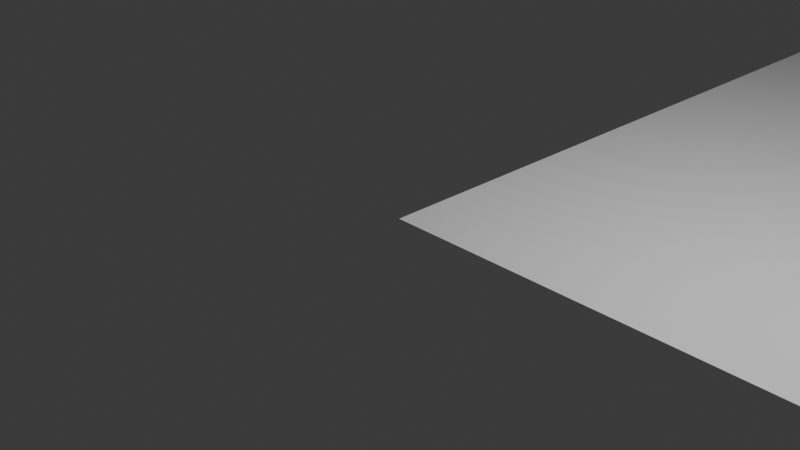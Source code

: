 # Source: Dormitory_wall.blend  (saved by Blender 4.5.90; exported with 4.5.12 LTS)
import bpy
from mathutils import Matrix  # noqa: F401  (used for matrix-valued properties, if any)

bpy.ops.wm.read_factory_settings(use_empty=True)
scene = bpy.context.scene
scene.name = 'Scene'

# ---- collections
col_collection = bpy.data.collections.new('Collection'); scene.collection.children.link(col_collection)

# ---- images (referenced by path relative to the original .blend; pixels are not part of the script)
import os
ASSET_DIR = os.environ.get("B2B_ASSET_DIR", "")  # directory of the original .blend (textures are referenced by path, not embedded)
HERE = os.path.dirname(os.path.abspath(__file__))  # packed textures are extracted next to this script under _unpacked/

def load_image(name, relpath, width, height, colorspace="sRGB"):
    """Load a texture the original file referenced (path relative to the .blend, or extracted next to this script)."""
    p = next((c for c in (os.path.join(HERE, relpath), os.path.join(ASSET_DIR, relpath)) if relpath and os.path.exists(c)), "")
    if p:
        img = bpy.data.images.load(p, check_existing=True)
        img.name = name
    else:  # same state as the original file: an image datablock whose file is absent (Cycles renders it pink)
        img = bpy.data.images.new(name, width, height)
        img.source = "FILE"
        img.filepath = "//" + (relpath or name)
    img.colorspace_settings.name = colorspace
    return img
img_image_0 = load_image('Image_0', '_unpacked/Image_0.0eb63dde.jpg', 530, 530, 'sRGB')
img_image_1 = load_image('Image_1', '_unpacked/Image_1.87f66cc6.jpg', 150, 151, 'sRGB')
img_image_2 = load_image('Image_2', '_unpacked/Image_2.65ed0e14.jpg', 600, 600, 'sRGB')

# ---- materials (node trees are filled in below, after node groups)
mat_aluminum = bpy.data.materials.new('[Aluminum]')
mat_translucent_glass_safety = bpy.data.materials.new('[Translucent Glass Safety]')
mat_translucent_glass_safety.surface_render_method = 'BLENDED'
mat_translucent_glass_safety.blend_method = 'BLEND'
mat_steel_brushed_stainless = bpy.data.materials.new('[Steel Brushed Stainless]')

# ---- material node trees
mat_aluminum.use_nodes = True; mat_aluminum.node_tree.nodes.clear()
_N = mat_aluminum.node_tree.nodes; _L = mat_aluminum.node_tree.links
n0 = _N.new('ShaderNodeBsdfPrincipled'); n0.name = '原理化 BSDF'; n0.location = (10, 300)
n0.inputs[3].default_value = 1000.0
n0.inputs[14].default_value = (0.5, 0.5, 0.5, 1.0)
n1 = _N.new('ShaderNodeOutputMaterial'); n1.name = '材质输出'; n1.location = (300, 300)
n2 = _N.new('NodeFrame'); n2.name = '帧'; n2.location = (0, 0)
n2.label = 'Alpha Clip'
n2.width = 150
n3 = _N.new('ShaderNodeMath'); n3.name = '运算'; n3.location = (-340, -20)
n3.operation = 'SUBTRACT'
n3.inputs[0].default_value = 1.0
n4 = _N.new('ShaderNodeMath'); n4.name = '运算.001'; n4.location = (-540, -20)
n4.operation = 'LESS_THAN'
n5 = _N.new('ShaderNodeTexImage'); n5.name = '图像纹理'; n5.location = (-840, 210)
n5.label = 'DIFFUSE'
n5.image = img_image_0
n3.parent = n2
n4.parent = n2
_L.new(n0.outputs[0], n1.inputs[0])
_L.new(n3.outputs[0], n0.inputs[4])
_L.new(n4.outputs[0], n3.inputs[1])
_L.new(n5.outputs[0], n0.inputs[0])
_L.new(n5.outputs[1], n4.inputs[0])
n1.is_active_output = True
mat_translucent_glass_safety.use_nodes = True; mat_translucent_glass_safety.node_tree.nodes.clear()
_N = mat_translucent_glass_safety.node_tree.nodes; _L = mat_translucent_glass_safety.node_tree.links
n0 = _N.new('ShaderNodeBsdfPrincipled'); n0.name = '原理化 BSDF'; n0.location = (10, 300)
n0.inputs[3].default_value = 1000.0
n0.inputs[14].default_value = (0.5, 0.5, 0.5, 1.0)
n1 = _N.new('ShaderNodeOutputMaterial'); n1.name = '材质输出'; n1.location = (300, 300)
n2 = _N.new('ShaderNodeTexImage'); n2.name = '图像纹理'; n2.location = (-440, 210)
n2.label = 'DIFFUSE'
n2.image = img_image_1
_L.new(n0.outputs[0], n1.inputs[0])
_L.new(n2.outputs[0], n0.inputs[0])
_L.new(n2.outputs[1], n0.inputs[4])
n1.is_active_output = True
mat_steel_brushed_stainless.use_nodes = True; mat_steel_brushed_stainless.node_tree.nodes.clear()
_N = mat_steel_brushed_stainless.node_tree.nodes; _L = mat_steel_brushed_stainless.node_tree.links
n0 = _N.new('ShaderNodeBsdfPrincipled'); n0.name = '原理化 BSDF'; n0.location = (10, 300)
n0.inputs[3].default_value = 1000.0
n0.inputs[14].default_value = (0.5, 0.5, 0.5, 1.0)
n1 = _N.new('ShaderNodeOutputMaterial'); n1.name = '材质输出'; n1.location = (300, 300)
n2 = _N.new('NodeFrame'); n2.name = '帧'; n2.location = (0, 0)
n2.label = 'Alpha Clip'
n2.width = 150
n3 = _N.new('ShaderNodeMath'); n3.name = '运算'; n3.location = (-340, -20)
n3.operation = 'SUBTRACT'
n3.inputs[0].default_value = 1.0
n4 = _N.new('ShaderNodeMath'); n4.name = '运算.001'; n4.location = (-540, -20)
n4.operation = 'LESS_THAN'
n5 = _N.new('ShaderNodeTexImage'); n5.name = '图像纹理'; n5.location = (-840, 210)
n5.label = 'DIFFUSE'
n5.image = img_image_2
n3.parent = n2
n4.parent = n2
_L.new(n0.outputs[0], n1.inputs[0])
_L.new(n3.outputs[0], n0.inputs[4])
_L.new(n4.outputs[0], n3.inputs[1])
_L.new(n5.outputs[0], n0.inputs[0])
_L.new(n5.outputs[1], n4.inputs[0])
n1.is_active_output = True

# ---- world
world_world = bpy.data.worlds.new('World'); scene.world = world_world
world_world.use_nodes = True; world_world.node_tree.nodes.clear()
_N = world_world.node_tree.nodes; _L = world_world.node_tree.links
n0 = _N.new('ShaderNodeOutputWorld'); n0.name = 'World Output'; n0.location = (200, 100)
n1 = _N.new('ShaderNodeBackground'); n1.name = 'Background'; n1.location = (-200, 100)
n1.inputs[0].default_value = (0.05088, 0.05088, 0.05088, 1.0)
_L.new(n1.outputs[0], n0.inputs[0])
n0.is_active_output = True
world_world.color = (0.05088, 0.05088, 0.05088)
world_world.sun_shadow_jitter_overblur = 0.0

# ---- cameras
cam_camera = bpy.data.cameras.new('Camera')
cam_camera.clip_end = 100.0
cam_camera.ortho_scale = 7.314

# ---- lights
light_light = bpy.data.lights.new('Light', 'POINT')
light_light.energy = 1000.0
light_light.shadow_soft_size = 0.1

# ---- meshes
me_mesh_0 = bpy.data.meshes.new('Mesh_0')
me_mesh_0.from_pydata([(983.5, 0.0, 0.0), (0.0, 0.0, 566.5), (0.0, 0.0, 0.0), (983.5, 0.0, 566.5)], [], [(0, 1, 2), (1, 0, 3)])
me_mesh_0.update()
me_mesh_0.normals_split_custom_set([tuple(v) for v in zip(*[iter([0.0, -1.0, 0.0, 0.0, -1.0, 0.0, 0.0, -1.0, 0.0, 0.0, -1.0, 0.0, 0.0, -1.0, 0.0, 0.0, -1.0, 0.0])] * 3)])
me_mesh_1 = bpy.data.meshes.new('Mesh_1')
me_mesh_1.from_pydata([(0.7874, 0.0, 22.44), (3.15, 0.0, 24.8), (0.7874, 0.0, 62.2), (26.77, 0.0, 22.44), (24.41, 0.0, 24.8), (24.41, 0.0, 59.84), (3.15, 0.0, 59.84), (26.77, 0.0, 62.2), (0.0, 0.0, 0.0), (0.7874, 0.0, 0.7874), (0.0, 0.0, 62.99), (27.56, 0.0, 0.0), (26.77, 0.0, 0.7874), (26.77, 0.0, 21.65), (26.77, 0.0, 22.44), (26.77, 0.0, 62.2), (0.7874, 0.0, 62.2), (27.56, 0.0, 62.99), (0.7874, 0.0, 21.65), (0.7874, 0.0, 22.44), (0.7874, 0.0, 0.7874), (3.15, 0.0, 3.15), (0.7874, 0.0, 21.65), (26.77, 0.0, 0.7874), (24.41, 0.0, 3.15), (24.41, 0.0, 19.29), (3.15, 0.0, 19.29), (26.77, 0.0, 21.65)], [], [(0, 1, 2), (1, 0, 3), (1, 3, 4), (4, 3, 5), (2, 6, 7), (6, 2, 1), (7, 6, 5), (7, 5, 3), (8, 9, 10), (9, 8, 11), (9, 11, 12), (12, 11, 13), (13, 11, 14), (14, 11, 15), (10, 16, 17), (16, 10, 9), (16, 9, 18), (16, 18, 19), (17, 16, 15), (17, 15, 11), (13, 19, 18), (19, 13, 14), (20, 21, 22), (21, 20, 23), (21, 23, 24), (24, 23, 25), (22, 26, 27), (26, 22, 21), (27, 26, 25), (27, 25, 23)])
_uv = me_mesh_1.uv_layers.new(name='UVMap')
_uv.uv.foreach_set('vector', [0.01312, 0.374, 0.05249, 0.4134, 0.01312, 1.037, 0.05249, 0.4134, 0.01312, 0.374, 0.4462, 0.374, 0.05249, 0.4134, 0.4462, 0.374, 0.4068, 0.4134, 0.4068, 0.4134, 0.4462, 0.374, 0.4068, 0.9974, 0.01312, 1.037, 0.05249, 0.9974, 0.4462, 1.037, 0.05249, 0.9974, 0.01312, 1.037, 0.05249, 0.4134, 0.4462, 1.037, 0.05249, 0.9974, 0.4068, 0.9974, 0.4462, 1.037, 0.4068, 0.9974, 0.4462, 0.374, 0.0, 0.0, 0.01312, 0.01312, 0.0, 1.05, 0.01312, 0.01312, 0.0, 0.0, 0.4593, 0.0, 0.01312, 0.01312, 0.4593, 0.0, 0.4462, 0.01312, 0.4462, 0.01312, 0.4593, 0.0, 0.4462, 0.3609, 0.4462, 0.3609, 0.4593, 0.0, 0.4462, 0.374, 0.4462, 0.374, 0.4593, 0.0, 0.4462, 1.037, 0.0, 1.05, 0.01312, 1.037, 0.4593, 1.05, 0.01312, 1.037, 0.0, 1.05, 0.01312, 0.01312, 0.01312, 1.037, 0.01312, 0.01312, 0.01312, 0.3609, 0.01312, 1.037, 0.01312, 0.3609, 0.01312, 0.374, 0.4593, 1.05, 0.01312, 1.037, 0.4462, 1.037, 0.4593, 1.05, 0.4462, 1.037, 0.4593, 0.0, 0.4462, 0.3609, 0.01312, 0.374, 0.01312, 0.3609, 0.01312, 0.374, 0.4462, 0.3609, 0.4462, 0.374, 0.01312, 0.01312, 0.05249, 0.05249, 0.01312, 0.3609, 0.05249, 0.05249, 0.01312, 0.01312, 0.4462, 0.01312, 0.05249, 0.05249, 0.4462, 0.01312, 0.4068, 0.05249, 0.4068, 0.05249, 0.4462, 0.01312, 0.4068, 0.3215, 0.01312, 0.3609, 0.05249, 0.3215, 0.4462, 0.3609, 0.05249, 0.3215, 0.01312, 0.3609, 0.05249, 0.05249, 0.4462, 0.3609, 0.05249, 0.3215, 0.4068, 0.3215, 0.4462, 0.3609, 0.4068, 0.3215, 0.4462, 0.01312])
me_mesh_1.materials.append(mat_aluminum)
me_mesh_1.update()
me_mesh_1.normals_split_custom_set([tuple(v) for v in zip(*[iter([0.0, -1.0, 0.0, 0.0, -1.0, 0.0, 0.0, -1.0, 0.0, 0.0, -1.0, 0.0, 0.0, -1.0, 0.0, 0.0, -1.0, 0.0, 0.0, -1.0, 0.0, 0.0, -1.0, 0.0, 0.0, -1.0, 0.0, 0.0, -1.0, 0.0, 0.0, -1.0, 0.0, 0.0, -1.0, 0.0, 0.0, -1.0, 0.0, 0.0, -1.0, 0.0, 0.0, -1.0, 0.0, 0.0, -1.0, 0.0, 0.0, -1.0, 0.0, 0.0, -1.0, 0.0, 0.0, -1.0, 0.0, 0.0, -1.0, 0.0, 0.0, -1.0, 0.0, 0.0, -1.0, 0.0, 0.0, -1.0, 0.0, 0.0, -1.0, 0.0, 0.0, -1.0, 0.0, 0.0, -1.0, 0.0, 0.0, -1.0, 0.0, 0.0, -1.0, 0.0, 0.0, -1.0, 0.0, 0.0, -1.0, 0.0, 0.0, -1.0, 0.0, 0.0, -1.0, 0.0, 0.0, -1.0, 0.0, 0.0, -1.0, 0.0, 0.0, -1.0, 0.0, 0.0, -1.0, 0.0, 0.0, -1.0, 0.0, 0.0, -1.0, 0.0, 0.0, -1.0, 0.0, 0.0, -1.0, 0.0, 0.0, -1.0, 0.0, 0.0, -1.0, 0.0, 0.0, -1.0, 0.0, 0.0, -1.0, 0.0, 0.0, -1.0, 0.0, 0.0, -1.0, 0.0, 0.0, -1.0, 0.0, 0.0, -1.0, 0.0, 0.0, -1.0, 0.0, 0.0, -1.0, 0.0, 0.0, -1.0, 0.0, 0.0, -1.0, 0.0, 0.0, -1.0, 0.0, 0.0, -1.0, 0.0, 0.0, -1.0, 0.0, 0.0, -1.0, 0.0, 0.0, -1.0, 0.0, 0.0, -1.0, 0.0, 0.0, -1.0, 0.0, 0.0, -1.0, 0.0, 0.0, -1.0, 0.0, 0.0, -1.0, 0.0, 0.0, -1.0, 0.0, 0.0, -1.0, 0.0, 0.0, -1.0, 0.0, 0.0, -1.0, 0.0, 0.0, -1.0, 0.0, 0.0, -1.0, 0.0, 0.0, -1.0, 0.0, 0.0, -1.0, 0.0, 0.0, -1.0, 0.0, 0.0, -1.0, 0.0, 0.0, -1.0, 0.0, 0.0, -1.0, 0.0, 0.0, -1.0, 0.0, 0.0, -1.0, 0.0, 0.0, -1.0, 0.0, 0.0, -1.0, 0.0, 0.0, -1.0, 0.0, 0.0, -1.0, 0.0, 0.0, -1.0, 0.0, 0.0, -1.0, 0.0, 0.0, -1.0, 0.0, 0.0, -1.0, 0.0, 0.0, -1.0, 0.0, 0.0, -1.0, 0.0, 0.0, -1.0, 0.0, 0.0, -1.0, 0.0, 0.0, -1.0, 0.0, 0.0, -1.0, 0.0])] * 3)])
me_mesh_2 = bpy.data.meshes.new('Mesh_2')
me_mesh_2.from_pydata([(24.41, 0.0, 24.8), (3.15, 0.0, 59.84), (3.15, 0.0, 24.8), (24.41, 0.0, 59.84), (24.41, 0.0, 3.15), (3.15, 0.0, 19.29), (3.15, 0.0, 3.15), (24.41, 0.0, 19.29)], [], [(0, 1, 2), (1, 0, 3), (4, 5, 6), (5, 4, 7)])
_uv = me_mesh_2.uv_layers.new(name='UVMap')
_uv.uv.foreach_set('vector', [4.068, 4.134, 0.5249, 9.974, 0.5249, 4.134, 0.5249, 9.974, 4.068, 4.134, 4.068, 9.974, 4.068, 0.5249, 0.5249, 3.215, 0.5249, 0.5249, 0.5249, 3.215, 4.068, 0.5249, 4.068, 3.215])
me_mesh_2.materials.append(mat_translucent_glass_safety)
me_mesh_2.update()
me_mesh_2.normals_split_custom_set([tuple(v) for v in zip(*[iter([0.0, -1.0, 0.0, 0.0, -1.0, 0.0, 0.0, -1.0, 0.0, 0.0, -1.0, 0.0, 0.0, -1.0, 0.0, 0.0, -1.0, 0.0, 0.0, -1.0, 0.0, 0.0, -1.0, 0.0, 0.0, -1.0, 0.0, 0.0, -1.0, 0.0, 0.0, -1.0, 0.0, 0.0, -1.0, 0.0])] * 3)])
me_mesh_3 = bpy.data.meshes.new('Mesh_3')
me_mesh_3.from_pydata([(27.95, -3.937, 0.0), (2.362, -1.181, 0.0), (27.95, -1.181, 0.0), (2.362, -3.937, 0.0), (27.95, -83.07, 0.0), (2.362, -83.07, 0.0), (30.31, -3.937, 0.0), (27.95, 0.0, 0.0), (30.31, 0.0, 0.0), (27.95, -1.181, 0.0), (27.95, -3.937, 0.0), (30.31, -85.43, 0.0), (27.95, -83.07, 0.0), (2.362, -83.07, 0.0), (2.362, -1.181, 0.0), (0.0, 0.0, 0.0), (2.362, 0.0, 0.0), (0.0, -3.937, 0.0), (2.362, -3.937, 0.0), (0.0, -85.43, 0.0)], [], [(0, 1, 2), (1, 0, 3), (3, 0, 4), (3, 4, 5), (6, 7, 8), (7, 6, 9), (9, 6, 10), (10, 6, 11), (10, 11, 12), (12, 11, 13), (14, 15, 16), (15, 14, 17), (17, 14, 18), (17, 18, 13), (17, 13, 19), (19, 13, 11)])
_uv = me_mesh_3.uv_layers.new(name='UVMap')
_uv.uv.foreach_set('vector', [8.291, 0.06562, 7.865, 0.01969, 8.291, 0.01969, 7.865, 0.01969, 8.291, 0.06562, 7.865, 0.06562, 7.865, 0.06562, 8.291, 0.06562, 8.291, 1.385, 7.865, 0.06562, 8.291, 1.385, 7.865, 1.385, 8.331, 0.06562, 8.291, 0.0, 8.331, 0.0, 8.291, 0.0, 8.331, 0.06562, 8.291, 0.01969, 8.291, 0.01969, 8.331, 0.06562, 8.291, 0.06562, 8.291, 0.06562, 8.331, 0.06562, 8.331, 1.424, 8.291, 0.06562, 8.331, 1.424, 8.291, 1.385, 8.291, 1.385, 8.331, 1.424, 7.865, 1.385, 7.865, 0.01969, 7.825, 0.0, 7.865, 0.0, 7.825, 0.0, 7.865, 0.01969, 7.825, 0.06562, 7.825, 0.06562, 7.865, 0.01969, 7.865, 0.06562, 7.825, 0.06562, 7.865, 0.06562, 7.865, 1.385, 7.825, 0.06562, 7.865, 1.385, 7.825, 1.424, 7.825, 1.424, 7.865, 1.385, 8.331, 1.424])
me_mesh_3.materials.append(mat_steel_brushed_stainless)
me_mesh_3.update()
me_mesh_3.normals_split_custom_set([tuple(v) for v in zip(*[iter([0.0, 0.0, -1.0, 0.0, 0.0, -1.0, 0.0, 0.0, -1.0, 0.0, 0.0, -1.0, 0.0, 0.0, -1.0, 0.0, 0.0, -1.0, 0.0, 0.0, -1.0, 0.0, 0.0, -1.0, 0.0, 0.0, -1.0, 0.0, 0.0, -1.0, 0.0, 0.0, -1.0, 0.0, 0.0, -1.0, 0.0, 0.0, -1.0, 0.0, 0.0, -1.0, 0.0, 0.0, -1.0, 0.0, 0.0, -1.0, 0.0, 0.0, -1.0, 0.0, 0.0, -1.0, 0.0, 0.0, -1.0, 0.0, 0.0, -1.0, 0.0, 0.0, -1.0, 0.0, 0.0, -1.0, 0.0, 0.0, -1.0, 0.0, 0.0, -1.0, 0.0, 0.0, -1.0, 0.0, 0.0, -1.0, 0.0, 0.0, -1.0, 0.0, 0.0, -1.0, 0.0, 0.0, -1.0, 0.0, 0.0, -1.0, 0.0, 0.0, -1.0, 0.0, 0.0, -1.0, 0.0, 0.0, -1.0, 0.0, 0.0, -1.0, 0.0, 0.0, -1.0, 0.0, 0.0, -1.0, 0.0, 0.0, -1.0, 0.0, 0.0, -1.0, 0.0, 0.0, -1.0, 0.0, 0.0, -1.0, 0.0, 0.0, -1.0, 0.0, 0.0, -1.0, 0.0, 0.0, -1.0, 0.0, 0.0, -1.0, 0.0, 0.0, -1.0, 0.0, 0.0, -1.0, 0.0, 0.0, -1.0, 0.0, 0.0, -1.0])] * 3)])
me_mesh_4 = bpy.data.meshes.new('Mesh_4')
me_mesh_4.from_pydata([(27.95, -1.181, 0.0), (2.362, 0.0, 0.0), (27.95, 0.0, 0.0), (2.362, -1.181, 0.0)], [], [(0, 1, 2), (1, 0, 3)])
me_mesh_4.update()
me_mesh_4.normals_split_custom_set([tuple(v) for v in zip(*[iter([0.0, 0.0, -1.0, 0.0, 0.0, -1.0, 0.0, 0.0, -1.0, 0.0, 0.0, -1.0, 0.0, 0.0, -1.0, 0.0, 0.0, -1.0])] * 3)])
me_mesh_5 = bpy.data.meshes.new('Mesh_5')
me_mesh_5.from_pydata([(469.5, -3.937, 220.7), (255.0, 0.0, 220.7), (469.5, 0.0, 220.7), (255.0, -3.937, 220.7), (558.9, -3.937, 220.7), (499.8, 0.0, 220.7), (558.9, 0.0, 220.7), (499.8, -3.937, 220.7), (469.5, -85.43, 220.7), (436.9, -3.937, 220.7), (469.5, -3.937, 220.7), (436.9, -66.93, 220.7), (409.3, -66.93, 220.7), (558.9, -93.7, 220.7), (499.8, -3.937, 220.7), (558.9, -3.937, 220.7), (499.8, -85.43, 220.7), (255.0, -3.937, 220.7), (409.3, -3.937, 220.7), (255.0, -93.7, 220.7)], [], [(0, 1, 2), (1, 0, 3), (4, 5, 6), (5, 4, 7), (8, 9, 10), (9, 8, 11), (11, 8, 12), (13, 14, 15), (14, 13, 16), (16, 13, 8), (19, 17, 18, 12, 8), (19, 8, 13)])
me_mesh_5.update()
me_mesh_5.normals_split_custom_set([tuple(v) for v in zip(*[iter([0.0, 0.0, -1.0, 0.0, 0.0, -1.0, 0.0, 0.0, -1.0, 0.0, 0.0, -1.0, 0.0, 0.0, -1.0, 0.0, 0.0, -1.0, 0.0, 0.0, -1.0, 0.0, 0.0, -1.0, 0.0, 0.0, -1.0, 0.0, 0.0, -1.0, 0.0, 0.0, -1.0, 0.0, 0.0, -1.0, 0.0, 0.0, -1.0, 0.0, 0.0, -1.0, 0.0, 0.0, -1.0, 2.372e-07, 0.0, -1.0, 2.372e-07, 0.0, -1.0, 2.372e-07, 0.0, -1.0, 0.0, 0.0, -1.0, 0.0, 0.0, -1.0, 0.0, 0.0, -1.0, 0.0, 0.0, -1.0, 0.0, 0.0, -1.0, 0.0, 0.0, -1.0, -1.015e-07, 0.0, -1.0, -1.015e-07, 0.0, -1.0, -1.015e-07, 0.0, -1.0, 0.0, 0.0, -1.0, 0.0, 0.0, -1.0, 0.0, 0.0, -1.0, -1.741e-08, 0.0, -1.0, -1.741e-08, 0.0, -1.0, -1.741e-08, 0.0, -1.0, -1.741e-08, 0.0, -1.0, -1.741e-08, 0.0, -1.0, 0.0, 0.0, -1.0, 0.0, 0.0, -1.0, 0.0, 0.0, -1.0])] * 3)])

# ---- objects
ob_light = bpy.data.objects.new('Light', light_light)
ob_camera = bpy.data.objects.new('Camera', cam_camera)
ob_node_0 = bpy.data.objects.new('Node_0', None)
ob_assembly_4 = bpy.data.objects.new('Assembly-4', None)
ob_node_3 = bpy.data.objects.new('Node_3', None)
ob_3dgeom_2 = bpy.data.objects.new('3DGeom-2', me_mesh_0)
ob_node_5 = bpy.data.objects.new('Node_5', None)
ob_3dgeom_3 = bpy.data.objects.new('3DGeom-3', me_mesh_1)
ob_3dgeom_4 = bpy.data.objects.new('3DGeom-4', me_mesh_2)
ob_node_8 = bpy.data.objects.new('Node_8', None)
ob_3dgeom_5 = bpy.data.objects.new('3DGeom-5', me_mesh_3)
ob_3dgeom_6 = bpy.data.objects.new('3DGeom-6', me_mesh_4)
ob_3dgeom_1 = bpy.data.objects.new('3DGeom-1', me_mesh_5)

# ---- transforms, parenting, visibility, modifiers, constraints
ob_light.location = (4.076, 1.005, 5.904)
ob_light.rotation_euler = (0.6503, 0.05522, 1.866)
ob_light.lock_rotations_4d = False
ob_light.empty_display_type = 'ARROWS'
ob_light.color = (0.0, 0.0, 0.0, 0.0)
ob_light.lineart.crease_threshold = 0.0
ob_camera.location = (7.359, -6.926, 4.958)
ob_camera.rotation_euler = (1.109, 0.0, 0.8149)
ob_camera.lock_rotations_4d = False
ob_camera.empty_display_type = 'ARROWS'
ob_camera.color = (0.0, 0.0, 0.0, 0.0)
ob_camera.display_type = 'WIRE'
ob_camera.lineart.crease_threshold = 0.0
ob_node_0.location = (0.0, 0.0, 0.0)
ob_node_0.rotation_mode = 'QUATERNION'
ob_node_0.rotation_quaternion = (0.7071, -0.7071, 0.0, 0.0)
ob_node_0.empty_display_size = 0.001
ob_assembly_4.parent = ob_node_0
ob_assembly_4.location = (0.0, 0.0, 0.0)
ob_assembly_4.rotation_mode = 'QUATERNION'
ob_assembly_4.rotation_quaternion = (-1.0, 0.0, 0.0, 0.0)
ob_assembly_4.scale = (0.001, 0.001, 0.001)
ob_assembly_4.empty_display_size = 0.001
ob_node_3.parent = ob_assembly_4
ob_node_3.location = (0.0, 0.0, 0.0)
ob_node_3.rotation_mode = 'QUATERNION'
ob_node_3.rotation_quaternion = (-1.0, 0.0, 0.0, 0.0)
ob_node_3.scale = (25.4, 25.4, 25.4)
ob_node_3.empty_display_size = 0.001
ob_3dgeom_2.parent = ob_node_3
ob_3dgeom_2.location = (0.0, 0.0, 0.0)
ob_3dgeom_2.rotation_mode = 'QUATERNION'
ob_3dgeom_2.rotation_quaternion = (-1.0, 0.0, 0.0, 0.0)
ob_node_5.parent = ob_assembly_4
ob_node_5.location = (1.04e+04, -100.0, 5606.0)
ob_node_5.rotation_mode = 'QUATERNION'
ob_node_5.rotation_quaternion = (-0.7071, -0.7071, 0.0, 0.0)
ob_node_5.scale = (25.4, 25.4, 25.4)
ob_node_5.empty_display_size = 0.001
ob_3dgeom_3.parent = ob_node_5
ob_3dgeom_3.location = (0.0, 0.0, 0.0)
ob_3dgeom_3.rotation_mode = 'QUATERNION'
ob_3dgeom_3.rotation_quaternion = (-1.0, 0.0, 0.0, 0.0)
ob_3dgeom_4.parent = ob_node_5
ob_3dgeom_4.location = (0.0, 0.0, 0.0)
ob_3dgeom_4.rotation_mode = 'QUATERNION'
ob_3dgeom_4.rotation_quaternion = (-1.0, 0.0, 0.0, 0.0)
ob_node_8.parent = ob_assembly_4
ob_node_8.location = (1.193e+04, 0.0, 5606.0)
ob_node_8.rotation_mode = 'QUATERNION'
ob_node_8.rotation_quaternion = (-1.0, 0.0, 0.0, 0.0)
ob_node_8.scale = (25.4, 25.4, 25.4)
ob_node_8.empty_display_size = 0.001
ob_3dgeom_5.parent = ob_node_8
ob_3dgeom_5.location = (0.0, 0.0, 0.0)
ob_3dgeom_5.rotation_mode = 'QUATERNION'
ob_3dgeom_5.rotation_quaternion = (-1.0, 0.0, 0.0, 0.0)
ob_3dgeom_6.parent = ob_node_8
ob_3dgeom_6.location = (0.0, 0.0, 0.0)
ob_3dgeom_6.rotation_mode = 'QUATERNION'
ob_3dgeom_6.rotation_quaternion = (-1.0, 0.0, 0.0, 0.0)
ob_3dgeom_1.parent = ob_assembly_4
ob_3dgeom_1.location = (0.0, 0.0, 0.0)
ob_3dgeom_1.rotation_mode = 'QUATERNION'
ob_3dgeom_1.rotation_quaternion = (-1.0, 0.0, 0.0, 0.0)
ob_3dgeom_1.scale = (25.4, 25.4, 25.4)

# ---- collection membership
col_collection.objects.link(ob_light)
col_collection.objects.link(ob_camera)
col_collection.objects.link(ob_node_0)
col_collection.objects.link(ob_assembly_4)
col_collection.objects.link(ob_node_3)
col_collection.objects.link(ob_3dgeom_2)
col_collection.objects.link(ob_node_5)
col_collection.objects.link(ob_3dgeom_3)
col_collection.objects.link(ob_3dgeom_4)
col_collection.objects.link(ob_node_8)
col_collection.objects.link(ob_3dgeom_5)
col_collection.objects.link(ob_3dgeom_6)
col_collection.objects.link(ob_3dgeom_1)

# ---- scene / render settings (as saved in the file)
scene.camera = ob_camera
scene.frame_start = 1; scene.frame_end = 250; scene.frame_set(1)
scene.render.engine = 'BLENDER_EEVEE_NEXT'
bpy.context.view_layer.update()
